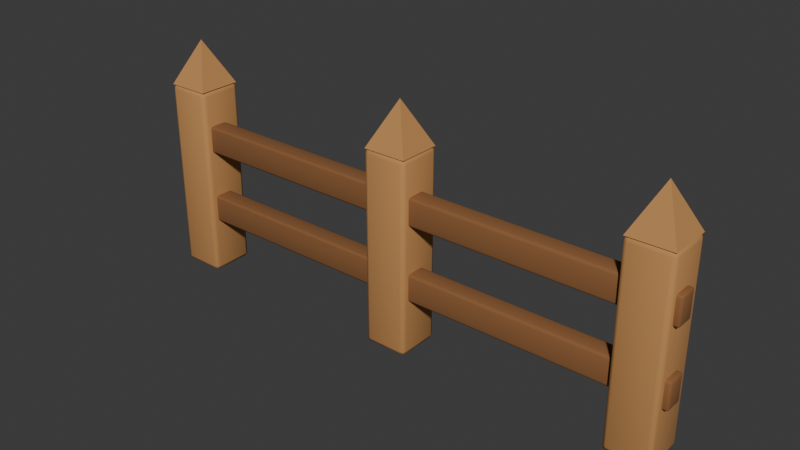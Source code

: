 # Source: prop_fence.blend  (saved by Blender 5.2.45; exported with 4.5.12 LTS)
import bpy
from mathutils import Matrix  # noqa: F401  (used for matrix-valued properties, if any)

bpy.ops.wm.read_factory_settings(use_empty=True)
scene = bpy.context.scene
scene.name = 'Scene'

# ---- collections
col_collection = bpy.data.collections.new('Collection'); scene.collection.children.link(col_collection)

# ---- materials (node trees are filled in below, after node groups)
mat_m_prop_fence = bpy.data.materials.new('M_prop_fence')

# ---- material node trees
mat_m_prop_fence.use_nodes = True; mat_m_prop_fence.node_tree.nodes.clear()
_N = mat_m_prop_fence.node_tree.nodes; _L = mat_m_prop_fence.node_tree.links
n0 = _N.new('ShaderNodeBsdfPrincipled'); n0.name = 'Principled BSDF'; n0.location = (-200, 100)
n0.inputs[2].default_value = 0.9
n0.inputs[10].default_value = 0.005
n1 = _N.new('ShaderNodeOutputMaterial'); n1.name = 'Material Output'; n1.location = (200, 100)
n2 = _N.new('ShaderNodeVertexColor'); n2.name = 'Color Attribute'; n2.location = (0, 0)
n2.layer_name = 'Col'
_L.new(n0.outputs[0], n1.inputs[0])
_L.new(n2.outputs[0], n0.inputs[0])
n1.is_active_output = True

# ---- world
world_world = bpy.data.worlds.new('World'); scene.world = world_world
world_world.use_nodes = True; world_world.node_tree.nodes.clear()
_N = world_world.node_tree.nodes; _L = world_world.node_tree.links
n0 = _N.new('ShaderNodeOutputWorld'); n0.name = 'World Output'; n0.location = (200, 100)
n1 = _N.new('ShaderNodeBackground'); n1.name = 'Background'; n1.location = (-200, 100)
n1.inputs[0].default_value = (0.05088, 0.05088, 0.05088, 1.0)
_L.new(n1.outputs[0], n0.inputs[0])
n0.is_active_output = True
world_world.color = (0.05088, 0.05088, 0.05088)
world_world.sun_shadow_jitter_overblur = 0.0

# ---- meshes
me_sk_prop_fence = bpy.data.meshes.new('SK_prop_fence')
me_sk_prop_fence.from_pydata([(-0.8222, -0.07778, 0.7), (0.07778, -0.07778, 0.7), (-0.8222, 0.07778, 0.7), (0.9778, -0.07778, 0.7), (-0.9778, 0.07778, 0.7), (0.07778, 0.07778, 0.7), (-0.964, -0.064, 0.0), (-0.964, -0.08, 0.016), (-0.98, -0.064, 0.016), (-0.964, -0.07531, 0.004686), (-0.9732, -0.07324, 0.006762), (-0.9753, -0.07531, 0.016), (-0.9753, -0.064, 0.004686), (-0.964, -0.08, 0.684), (-0.964, -0.064, 0.7), (-0.98, -0.064, 0.684), (-0.964, -0.07531, 0.6953), (-0.9732, -0.07324, 0.6932), (-0.9753, -0.064, 0.6953), (-0.9753, -0.07531, 0.684), (-0.964, 0.064, 0.0), (-0.98, 0.064, 0.016), (-0.964, 0.08, 0.016), (-0.9753, 0.064, 0.004686), (-0.9732, 0.07324, 0.006762), (-0.9753, 0.07531, 0.016), (-0.964, 0.07531, 0.004686), (-0.964, 0.064, 0.7), (-0.964, 0.08, 0.684), (-0.98, 0.064, 0.684), (-0.964, 0.07531, 0.6953), (-0.9732, 0.07324, 0.6932), (-0.9753, 0.07531, 0.684), (-0.9753, 0.064, 0.6953), (-0.836, -0.064, 0.0), (-0.82, -0.064, 0.016), (-0.836, -0.08, 0.016), (-0.8247, -0.064, 0.004686), (-0.8268, -0.07324, 0.006762), (-0.8247, -0.07531, 0.016), (-0.836, -0.07531, 0.004686), (-0.836, -0.064, 0.7), (-0.836, -0.08, 0.684), (-0.82, -0.064, 0.684), (-0.836, -0.07531, 0.6953), (-0.8268, -0.07324, 0.6932), (-0.8247, -0.07531, 0.684), (-0.8247, -0.064, 0.6953), (-0.836, 0.064, 0.0), (-0.836, 0.08, 0.016), (-0.82, 0.064, 0.016), (-0.836, 0.07531, 0.004686), (-0.8268, 0.07324, 0.006762), (-0.8247, 0.07531, 0.016), (-0.8247, 0.064, 0.004686), (-0.836, 0.064, 0.7), (-0.82, 0.064, 0.684), (-0.836, 0.08, 0.684), (-0.8247, 0.064, 0.6953), (-0.8268, 0.07324, 0.6932), (-0.8247, 0.07531, 0.684), (-0.836, 0.07531, 0.6953), (-0.9778, -0.07778, 0.7), (-0.9, 0.0, 0.86), (-0.07778, 0.07778, 0.7), (0.9778, 0.07778, 0.7), (-0.064, -0.08, 0.684), (-0.064, -0.064, 0.7), (-0.08, -0.064, 0.684), (-0.064, -0.07531, 0.6953), (-0.07324, -0.07324, 0.6932), (-0.07531, -0.064, 0.6953), (-0.07531, -0.07531, 0.684), (-0.064, 0.064, 0.0), (-0.08, 0.064, 0.016), (-0.064, 0.08, 0.016), (-0.07531, 0.064, 0.004686), (-0.07324, 0.07324, 0.006762), (-0.07531, 0.07531, 0.016), (-0.064, 0.07531, 0.004686), (-0.064, 0.064, 0.7), (-0.064, 0.08, 0.684), (-0.08, 0.064, 0.684), (-0.064, 0.07531, 0.6953), (-0.07324, 0.07324, 0.6932), (-0.07531, 0.07531, 0.684), (-0.07531, 0.064, 0.6953), (0.064, -0.064, 0.0), (0.08, -0.064, 0.016), (0.064, -0.08, 0.016), (0.07531, -0.064, 0.004686), (0.07324, -0.07324, 0.006762), (0.07531, -0.07531, 0.016), (0.064, -0.07531, 0.004686), (-0.064, -0.064, 0.0), (-0.064, -0.08, 0.016), (-0.08, -0.064, 0.016), (-0.064, -0.07531, 0.004686), (-0.07324, -0.07324, 0.006762), (-0.07531, -0.07531, 0.016), (-0.07531, -0.064, 0.004686), (0.064, -0.064, 0.7), (0.064, -0.08, 0.684), (0.08, -0.064, 0.684), (0.064, -0.07531, 0.6953), (0.07324, -0.07324, 0.6932), (0.07531, -0.07531, 0.684), (0.07531, -0.064, 0.6953), (0.064, 0.064, 0.0), (0.064, 0.08, 0.016), (0.08, 0.064, 0.016), (0.064, 0.07531, 0.004686), (0.07324, 0.07324, 0.006762), (0.07531, 0.07531, 0.016), (0.07531, 0.064, 0.004686), (0.064, 0.064, 0.7), (0.08, 0.064, 0.684), (0.064, 0.08, 0.684), (0.07531, 0.064, 0.6953), (0.07324, 0.07324, 0.6932), (0.07531, 0.07531, 0.684), (0.064, 0.07531, 0.6953), (-0.07778, -0.07778, 0.7), (0.0, 0.0, 0.86), (0.8222, 0.07778, 0.7), (0.836, -0.08, 0.684), (0.836, -0.064, 0.7), (0.82, -0.064, 0.684), (0.836, -0.07531, 0.6953), (0.8268, -0.07324, 0.6932), (0.8247, -0.064, 0.6953), (0.8247, -0.07531, 0.684), (0.836, 0.064, 0.0), (0.82, 0.064, 0.016), (0.836, 0.08, 0.016), (0.8247, 0.064, 0.004686), (0.8268, 0.07324, 0.006762), (0.8247, 0.07531, 0.016), (0.836, 0.07531, 0.004686), (0.836, 0.064, 0.7), (0.836, 0.08, 0.684), (0.82, 0.064, 0.684), (0.836, 0.07531, 0.6953), (0.8268, 0.07324, 0.6932), (0.8247, 0.07531, 0.684), (0.8247, 0.064, 0.6953), (0.964, -0.064, 0.0), (0.98, -0.064, 0.016), (0.964, -0.08, 0.016), (0.9753, -0.064, 0.004686), (0.9732, -0.07324, 0.006762), (0.9753, -0.07531, 0.016), (0.964, -0.07531, 0.004686), (0.836, -0.064, 0.0), (0.836, -0.08, 0.016), (0.82, -0.064, 0.016), (0.836, -0.07531, 0.004686), (0.8268, -0.07324, 0.006762), (0.8247, -0.07531, 0.016), (0.8247, -0.064, 0.004686), (0.964, -0.064, 0.7), (0.964, -0.08, 0.684), (0.98, -0.064, 0.684), (0.964, -0.07531, 0.6953), (0.9732, -0.07324, 0.6932), (0.9753, -0.07531, 0.684), (0.9753, -0.064, 0.6953), (0.964, 0.064, 0.0), (0.964, 0.08, 0.016), (0.98, 0.064, 0.016), (0.964, 0.07531, 0.004686), (0.9732, 0.07324, 0.006762), (0.9753, 0.07531, 0.016), (0.9753, 0.064, 0.004686), (0.964, 0.064, 0.7), (0.98, 0.064, 0.684), (0.964, 0.08, 0.684), (0.9753, 0.064, 0.6953), (0.9732, 0.07324, 0.6932), (0.9753, 0.07531, 0.684), (0.964, 0.07531, 0.6953), (0.8222, -0.07778, 0.7), (0.9, 0.0, 0.86), (-0.9912, -0.055, 0.2912), (-0.9912, -0.04625, 0.3), (-1.0, -0.04625, 0.2912), (-0.9913, -0.05244, 0.2974), (-0.9963, -0.0513, 0.2963), (-0.9974, -0.04625, 0.2974), (-0.9974, -0.05244, 0.2912), (-0.9912, 0.00625, 0.2), (-1.0, 0.00625, 0.2087), (-0.9912, 0.015, 0.2087), (-0.9974, 0.00625, 0.2026), (-0.9963, 0.0113, 0.2037), (-0.9974, 0.01244, 0.2087), (-0.9913, 0.01244, 0.2026), (-0.9912, 0.00625, 0.3), (-0.9912, 0.015, 0.2912), (-1.0, 0.00625, 0.2912), (-0.9913, 0.01244, 0.2974), (-0.9963, 0.0113, 0.2963), (-0.9974, 0.01244, 0.2912), (-0.9974, 0.00625, 0.2974), (0.9912, -0.04625, 0.2), (1.0, -0.04625, 0.2087), (0.9912, -0.055, 0.2087), (0.9974, -0.04625, 0.2026), (0.9963, -0.0513, 0.2037), (0.9974, -0.05244, 0.2087), (0.9913, -0.05244, 0.2026), (-0.9912, -0.04625, 0.2), (-0.9912, -0.055, 0.2087), (-1.0, -0.04625, 0.2087), (-0.9913, -0.05244, 0.2026), (-0.9963, -0.0513, 0.2037), (-0.9974, -0.05244, 0.2087), (-0.9974, -0.04625, 0.2026), (0.9912, -0.04625, 0.3), (0.9912, -0.055, 0.2912), (1.0, -0.04625, 0.2912), (0.9913, -0.05244, 0.2974), (0.9963, -0.0513, 0.2963), (0.9974, -0.05244, 0.2912), (0.9974, -0.04625, 0.2974), (0.9912, 0.00625, 0.2), (0.9912, 0.015, 0.2087), (1.0, 0.00625, 0.2087), (0.9913, 0.01244, 0.2026), (0.9963, 0.0113, 0.2037), (0.9974, 0.01244, 0.2087), (0.9974, 0.00625, 0.2026), (0.9912, 0.00625, 0.3), (1.0, 0.00625, 0.2912), (0.9912, 0.015, 0.2912), (0.9974, 0.00625, 0.2974), (0.9963, 0.0113, 0.2963), (0.9974, 0.01244, 0.2912), (0.9913, 0.01244, 0.2974), (0.9912, 0.00625, 0.57), (1.0, 0.00625, 0.5612), (0.9912, 0.015, 0.5612), (0.9974, 0.00625, 0.5674), (0.9963, 0.0113, 0.5663), (0.9974, 0.01244, 0.5612), (0.9913, 0.01244, 0.5674), (0.9912, 0.00625, 0.47), (0.9912, 0.015, 0.4787), (1.0, 0.00625, 0.4787), (0.9913, 0.01244, 0.4726), (0.9963, 0.0113, 0.4737), (0.9974, 0.01244, 0.4787), (0.9974, 0.00625, 0.4726), (0.9912, -0.04625, 0.57), (0.9912, -0.055, 0.5612), (1.0, -0.04625, 0.5612), (0.9913, -0.05244, 0.5674), (0.9963, -0.0513, 0.5663), (0.9974, -0.05244, 0.5612), (0.9974, -0.04625, 0.5674), (0.9912, -0.04625, 0.47), (1.0, -0.04625, 0.4787), (0.9912, -0.055, 0.4787), (0.9974, -0.04625, 0.4726), (0.9963, -0.0513, 0.4737), (0.9974, -0.05244, 0.4787), (0.9913, -0.05244, 0.4726), (-0.9912, 0.00625, 0.57), (-0.9912, 0.015, 0.5612), (-1.0, 0.00625, 0.5612), (-0.9913, 0.01244, 0.5674), (-0.9963, 0.0113, 0.5663), (-0.9974, 0.01244, 0.5612), (-0.9974, 0.00625, 0.5674), (-0.9912, 0.00625, 0.47), (-1.0, 0.00625, 0.4787), (-0.9912, 0.015, 0.4787), (-0.9974, 0.00625, 0.4726), (-0.9963, 0.0113, 0.4737), (-0.9974, 0.01244, 0.4787), (-0.9913, 0.01244, 0.4726), (-0.9912, -0.055, 0.5612), (-0.9912, -0.04625, 0.57), (-1.0, -0.04625, 0.5612), (-0.9913, -0.05244, 0.5674), (-0.9963, -0.0513, 0.5663), (-0.9974, -0.04625, 0.5674), (-0.9974, -0.05244, 0.5612), (-0.9912, -0.04625, 0.47), (-0.9912, -0.055, 0.4787), (-1.0, -0.04625, 0.4787), (-0.9913, -0.05244, 0.4726), (-0.9963, -0.0513, 0.4737), (-0.9974, -0.05244, 0.4787), (-0.9974, -0.04625, 0.4726)], [], [(2, 63, 0), (4, 63, 2), (64, 123, 5), (5, 123, 1), (6, 9, 10, 12), (7, 11, 10, 9), (8, 12, 10, 11), (13, 16, 17, 19), (14, 18, 17, 16), (15, 19, 17, 18), (20, 23, 24, 26), (21, 25, 24, 23), (22, 26, 24, 25), (27, 30, 31, 33), (28, 32, 31, 30), (29, 33, 31, 32), (34, 37, 38, 40), (35, 39, 38, 37), (36, 40, 38, 39), (41, 44, 45, 47), (42, 46, 45, 44), (43, 47, 45, 46), (48, 51, 52, 54), (49, 53, 52, 51), (50, 54, 52, 53), (55, 58, 59, 61), (56, 60, 59, 58), (57, 61, 59, 60), (20, 6, 12, 23), (23, 12, 8, 21), (7, 13, 19, 11), (11, 19, 15, 8), (14, 27, 33, 18), (18, 33, 29, 15), (28, 22, 25, 32), (32, 25, 21, 29), (48, 20, 26, 51), (51, 26, 22, 49), (27, 55, 61, 30), (30, 61, 57, 28), (56, 50, 53, 60), (60, 53, 49, 57), (34, 48, 54, 37), (37, 54, 50, 35), (55, 41, 47, 58), (58, 47, 43, 56), (42, 36, 39, 46), (46, 39, 35, 43), (6, 34, 40, 9), (9, 40, 36, 7), (41, 14, 16, 44), (44, 16, 13, 42), (20, 48, 34, 6), (8, 15, 29, 21), (36, 42, 13, 7), (55, 27, 14, 41), (22, 28, 57, 49), (50, 56, 43, 35), (2, 0, 62, 4), (0, 63, 62), (66, 69, 70, 72), (62, 63, 4), (67, 71, 70, 69), (68, 72, 70, 71), (73, 76, 77, 79), (74, 78, 77, 76), (75, 79, 77, 78), (80, 83, 84, 86), (81, 85, 84, 83), (82, 86, 84, 85), (87, 90, 91, 93), (88, 92, 91, 90), (89, 93, 91, 92), (94, 97, 98, 100), (95, 99, 98, 97), (96, 100, 98, 99), (101, 104, 105, 107), (102, 106, 105, 104), (103, 107, 105, 106), (108, 111, 112, 114), (109, 113, 112, 111), (110, 114, 112, 113), (115, 118, 119, 121), (116, 120, 119, 118), (117, 121, 119, 120), (116, 110, 113, 120), (120, 113, 109, 117), (102, 89, 92, 106), (106, 92, 88, 103), (95, 66, 72, 99), (99, 72, 68, 96), (87, 108, 114, 90), (90, 114, 110, 88), (94, 87, 93, 97), (97, 93, 89, 95), (81, 75, 78, 85), (85, 78, 74, 82), (101, 67, 69, 104), (104, 69, 66, 102), (67, 80, 86, 71), (71, 86, 82, 68), (73, 94, 100, 76), (76, 100, 96, 74), (115, 101, 107, 118), (118, 107, 103, 116), (108, 73, 79, 111), (111, 79, 75, 109), (80, 115, 121, 83), (83, 121, 117, 81), (89, 102, 66, 95), (96, 68, 82, 74), (115, 80, 67, 101), (73, 108, 87, 94), (75, 81, 117, 109), (110, 116, 103, 88), (65, 182, 3), (5, 1, 122, 64), (1, 123, 122), (124, 182, 65), (125, 128, 129, 131), (122, 123, 64), (126, 130, 129, 128), (127, 131, 129, 130), (132, 135, 136, 138), (133, 137, 136, 135), (134, 138, 136, 137), (139, 142, 143, 145), (140, 144, 143, 142), (141, 145, 143, 144), (146, 149, 150, 152), (147, 151, 150, 149), (148, 152, 150, 151), (153, 156, 157, 159), (154, 158, 157, 156), (155, 159, 157, 158), (160, 163, 164, 166), (161, 165, 164, 163), (162, 166, 164, 165), (167, 170, 171, 173), (168, 172, 171, 170), (169, 173, 171, 172), (174, 177, 178, 180), (175, 179, 178, 177), (176, 180, 178, 179), (140, 134, 137, 144), (144, 137, 133, 141), (160, 126, 128, 163), (163, 128, 125, 161), (175, 169, 172, 179), (179, 172, 168, 176), (153, 146, 152, 156), (156, 152, 148, 154), (161, 148, 151, 165), (165, 151, 147, 162), (154, 125, 131, 158), (158, 131, 127, 155), (126, 139, 145, 130), (130, 145, 141, 127), (146, 167, 173, 149), (149, 173, 169, 147), (132, 153, 159, 135), (135, 159, 155, 133), (174, 160, 166, 177), (177, 166, 162, 175), (167, 132, 138, 170), (170, 138, 134, 168), (139, 174, 180, 142), (142, 180, 176, 140), (148, 161, 125, 154), (155, 127, 141, 133), (174, 139, 126, 160), (132, 167, 146, 153), (134, 140, 176, 168), (169, 175, 162, 147), (65, 3, 181, 124), (3, 182, 181), (183, 186, 187, 189), (181, 182, 124), (184, 188, 187, 186), (185, 189, 187, 188), (190, 193, 194, 196), (191, 195, 194, 193), (192, 196, 194, 195), (197, 200, 201, 203), (198, 202, 201, 200), (199, 203, 201, 202), (204, 207, 208, 210), (205, 209, 208, 207), (206, 210, 208, 209), (211, 214, 215, 217), (212, 216, 215, 214), (213, 217, 215, 216), (218, 221, 222, 224), (219, 223, 222, 221), (220, 224, 222, 223), (225, 228, 229, 231), (226, 230, 229, 228), (227, 231, 229, 230), (232, 235, 236, 238), (233, 237, 236, 235), (234, 238, 236, 237), (198, 192, 195, 202), (202, 195, 191, 199), (218, 184, 186, 221), (221, 186, 183, 219), (233, 227, 230, 237), (237, 230, 226, 234), (219, 206, 209, 223), (223, 209, 205, 220), (211, 204, 210, 214), (214, 210, 206, 212), (212, 183, 189, 216), (216, 189, 185, 213), (184, 197, 203, 188), (188, 203, 199, 185), (204, 225, 231, 207), (207, 231, 227, 205), (190, 211, 217, 193), (193, 217, 213, 191), (232, 218, 224, 235), (235, 224, 220, 233), (225, 190, 196, 228), (228, 196, 192, 226), (197, 232, 238, 200), (200, 238, 234, 198), (206, 219, 183, 212), (213, 185, 199, 191), (232, 197, 184, 218), (190, 225, 204, 211), (192, 198, 234, 226), (227, 233, 220, 205), (239, 242, 243, 245), (240, 244, 243, 242), (241, 245, 243, 244), (246, 249, 250, 252), (247, 251, 250, 249), (248, 252, 250, 251), (253, 256, 257, 259), (254, 258, 257, 256), (255, 259, 257, 258), (260, 263, 264, 266), (261, 265, 264, 263), (262, 266, 264, 265), (267, 270, 271, 273), (268, 272, 271, 270), (269, 273, 271, 272), (274, 277, 278, 280), (275, 279, 278, 277), (276, 280, 278, 279), (281, 284, 285, 287), (282, 286, 285, 284), (283, 287, 285, 286), (288, 291, 292, 294), (289, 293, 292, 291), (290, 294, 292, 293), (260, 246, 252, 263), (263, 252, 248, 261), (254, 262, 265, 258), (258, 265, 261, 255), (274, 288, 294, 277), (277, 294, 290, 275), (268, 276, 279, 272), (272, 279, 275, 269), (282, 267, 273, 286), (286, 273, 269, 283), (253, 282, 284, 256), (256, 284, 281, 254), (288, 260, 266, 291), (291, 266, 262, 289), (246, 274, 280, 249), (249, 280, 276, 247), (239, 253, 259, 242), (242, 259, 255, 240), (289, 281, 287, 293), (293, 287, 283, 290), (240, 248, 251, 244), (244, 251, 247, 241), (267, 239, 245, 270), (270, 245, 241, 268), (239, 267, 282, 253), (276, 268, 241, 247), (248, 240, 255, 261), (274, 246, 260, 288), (262, 254, 281, 289), (290, 283, 269, 275)])
me_sk_prop_fence.polygons.foreach_set('use_smooth', [0, 0, 0, 0, 1, 1, 1, 1, 1, 1, 1, 1, 1, 1, 1, 1, 1, 1, 1, 1, 1, 1, 1, 1, 1, 1, 1, 1, 1, 1, 1, 1, 1, 1, 1, 1, 1, 1, 1, 1, 1, 1, 1, 1, 1, 1, 1, 1, 1, 1, 1, 1, 1, 1, 1, 1, 1, 1, 0, 0, 1, 0, 1, 1, 1, 1, 1, 1, 1, 1, 1, 1, 1, 1, 1, 1, 1, 1, 1, 1, 1, 1, 1, 1, 1, 1, 1, 1, 1, 1, 1, 1, 1, 1, 1, 1, 1, 1, 1, 1, 1, 1, 1, 1, 1, 1, 1, 1, 1, 1, 1, 1, 1, 1, 1, 0, 0, 0, 0, 1, 0, 1, 1, 1, 1, 1, 1, 1, 1, 1, 1, 1, 1, 1, 1, 1, 1, 1, 1, 1, 1, 1, 1, 1, 1, 1, 1, 1, 1, 1, 1, 1, 1, 1, 1, 1, 1, 1, 1, 1, 1, 1, 1, 1, 1, 1, 1, 1, 1, 1, 1, 1, 1, 1, 0, 0, 1, 0, 1, 1, 1, 1, 1, 1, 1, 1, 1, 1, 1, 1, 1, 1, 1, 1, 1, 1, 1, 1, 1, 1, 1, 1, 1, 1, 1, 1, 1, 1, 1, 1, 1, 1, 1, 1, 1, 1, 1, 1, 1, 1, 1, 1, 1, 1, 1, 1, 1, 1, 1, 1, 1, 1, 1, 1, 1, 1, 1, 1, 1, 1, 1, 1, 1, 1, 1, 1, 1, 1, 1, 1, 1, 1, 1, 1, 1, 1, 1, 1, 1, 1, 1, 1, 1, 1, 1, 1, 1, 1, 1, 1, 1, 1, 1, 1, 1, 1, 1, 1, 1, 1, 1, 1, 1, 1, 1])
_ca = me_sk_prop_fence.color_attributes.new('Col', 'FLOAT_COLOR', 'CORNER')
_ca.data.foreach_set('color', [0.5271, 0.2542, 0.08438, 1.0, 0.5271, 0.2542, 0.08438, 1.0, 0.5271, 0.2542, 0.08438, 1.0, 0.5271, 0.2542, 0.08438, 1.0, 0.5271, 0.2542, 0.08438, 1.0, 0.5271, 0.2542, 0.08438, 1.0, 0.5271, 0.2542, 0.08438, 1.0, 0.5271, 0.2542, 0.08438, 1.0, 0.5271, 0.2542, 0.08438, 1.0, 0.5271, 0.2542, 0.08438, 1.0, 0.5271, 0.2542, 0.08438, 1.0, 0.5271, 0.2542, 0.08438, 1.0, 0.5271, 0.2542, 0.08438, 1.0, 0.5271, 0.2542, 0.08438, 1.0, 0.5271, 0.2542, 0.08438, 1.0, 0.5271, 0.2542, 0.08438, 1.0, 0.5271, 0.2542, 0.08438, 1.0, 0.5271, 0.2542, 0.08438, 1.0, 0.5271, 0.2542, 0.08438, 1.0, 0.5271, 0.2542, 0.08438, 1.0, 0.5271, 0.2542, 0.08438, 1.0, 0.5271, 0.2542, 0.08438, 1.0, 0.5271, 0.2542, 0.08438, 1.0, 0.5271, 0.2542, 0.08438, 1.0, 0.5271, 0.2542, 0.08438, 1.0, 0.5271, 0.2542, 0.08438, 1.0, 0.5271, 0.2542, 0.08438, 1.0, 0.5271, 0.2542, 0.08438, 1.0, 0.5271, 0.2542, 0.08438, 1.0, 0.5271, 0.2542, 0.08438, 1.0, 0.5271, 0.2542, 0.08438, 1.0, 0.5271, 0.2542, 0.08438, 1.0, 0.5271, 0.2542, 0.08438, 1.0, 0.5271, 0.2542, 0.08438, 1.0, 0.5271, 0.2542, 0.08438, 1.0, 0.5271, 0.2542, 0.08438, 1.0, 0.5271, 0.2542, 0.08438, 1.0, 0.5271, 0.2542, 0.08438, 1.0, 0.5271, 0.2542, 0.08438, 1.0, 0.5271, 0.2542, 0.08438, 1.0, 0.5271, 0.2542, 0.08438, 1.0, 0.5271, 0.2542, 0.08438, 1.0, 0.5271, 0.2542, 0.08438, 1.0, 0.5271, 0.2542, 0.08438, 1.0, 0.5271, 0.2542, 0.08438, 1.0, 0.5271, 0.2542, 0.08438, 1.0, 0.5271, 0.2542, 0.08438, 1.0, 0.5271, 0.2542, 0.08438, 1.0, 0.5271, 0.2542, 0.08438, 1.0, 0.5271, 0.2542, 0.08438, 1.0, 0.5271, 0.2542, 0.08438, 1.0, 0.5271, 0.2542, 0.08438, 1.0, 0.5271, 0.2542, 0.08438, 1.0, 0.5271, 0.2542, 0.08438, 1.0, 0.5271, 0.2542, 0.08438, 1.0, 0.5271, 0.2542, 0.08438, 1.0, 0.5271, 0.2542, 0.08438, 1.0, 0.5271, 0.2542, 0.08438, 1.0, 0.5271, 0.2542, 0.08438, 1.0, 0.5271, 0.2542, 0.08438, 1.0, 0.5271, 0.2542, 0.08438, 1.0, 0.5271, 0.2542, 0.08438, 1.0, 0.5271, 0.2542, 0.08438, 1.0, 0.5271, 0.2542, 0.08438, 1.0, 0.5271, 0.2542, 0.08438, 1.0, 0.5271, 0.2542, 0.08438, 1.0, 0.5271, 0.2542, 0.08438, 1.0, 0.5271, 0.2542, 0.08438, 1.0, 0.5271, 0.2542, 0.08438, 1.0, 0.5271, 0.2542, 0.08438, 1.0, 0.5271, 0.2542, 0.08438, 1.0, 0.5271, 0.2542, 0.08438, 1.0, 0.5271, 0.2542, 0.08438, 1.0, 0.5271, 0.2542, 0.08438, 1.0, 0.5271, 0.2542, 0.08438, 1.0, 0.5271, 0.2542, 0.08438, 1.0, 0.5271, 0.2542, 0.08438, 1.0, 0.5271, 0.2542, 0.08438, 1.0, 0.5271, 0.2542, 0.08438, 1.0, 0.5271, 0.2542, 0.08438, 1.0, 0.5271, 0.2542, 0.08438, 1.0, 0.5271, 0.2542, 0.08438, 1.0, 0.5271, 0.2542, 0.08438, 1.0, 0.5271, 0.2542, 0.08438, 1.0, 0.5271, 0.2542, 0.08438, 1.0, 0.5271, 0.2542, 0.08438, 1.0, 0.5271, 0.2542, 0.08438, 1.0, 0.5271, 0.2542, 0.08438, 1.0, 0.5271, 0.2542, 0.08438, 1.0, 0.5271, 0.2542, 0.08438, 1.0, 0.5271, 0.2542, 0.08438, 1.0, 0.5271, 0.2542, 0.08438, 1.0, 0.5271, 0.2542, 0.08438, 1.0, 0.5271, 0.2542, 0.08438, 1.0, 0.5271, 0.2542, 0.08438, 1.0, 0.5271, 0.2542, 0.08438, 1.0, 0.5271, 0.2542, 0.08438, 1.0, 0.5271, 0.2542, 0.08438, 1.0, 0.5271, 0.2542, 0.08438, 1.0, 0.5271, 0.2542, 0.08438, 1.0, 0.5271, 0.2542, 0.08438, 1.0, 0.5271, 0.2542, 0.08438, 1.0, 0.5271, 0.2542, 0.08438, 1.0, 0.5271, 0.2542, 0.08438, 1.0, 0.5271, 0.2542, 0.08438, 1.0, 0.5271, 0.2542, 0.08438, 1.0, 0.5271, 0.2542, 0.08438, 1.0, 0.5271, 0.2542, 0.08438, 1.0, 0.5271, 0.2542, 0.08438, 1.0, 0.5271, 0.2542, 0.08438, 1.0, 0.5271, 0.2542, 0.08438, 1.0, 0.5271, 0.2542, 0.08438, 1.0, 0.5271, 0.2542, 0.08438, 1.0, 0.5271, 0.2542, 0.08438, 1.0, 0.5271, 0.2542, 0.08438, 1.0, 0.5271, 0.2542, 0.08438, 1.0, 0.5271, 0.2542, 0.08438, 1.0, 0.5271, 0.2542, 0.08438, 1.0, 0.5271, 0.2542, 0.08438, 1.0, 0.5271, 0.2542, 0.08438, 1.0, 0.5271, 0.2542, 0.08438, 1.0, 0.5271, 0.2542, 0.08438, 1.0, 0.5271, 0.2542, 0.08438, 1.0, 0.5271, 0.2542, 0.08438, 1.0, 0.5271, 0.2542, 0.08438, 1.0, 0.5271, 0.2542, 0.08438, 1.0, 0.5271, 0.2542, 0.08438, 1.0, 0.5271, 0.2542, 0.08438, 1.0, 0.5271, 0.2542, 0.08438, 1.0, 0.5271, 0.2542, 0.08438, 1.0, 0.5271, 0.2542, 0.08438, 1.0, 0.5271, 0.2542, 0.08438, 1.0, 0.5271, 0.2542, 0.08438, 1.0, 0.5271, 0.2542, 0.08438, 1.0, 0.5271, 0.2542, 0.08438, 1.0, 0.5271, 0.2542, 0.08438, 1.0, 0.5271, 0.2542, 0.08438, 1.0, 0.5271, 0.2542, 0.08438, 1.0, 0.5271, 0.2542, 0.08438, 1.0, 0.5271, 0.2542, 0.08438, 1.0, 0.5271, 0.2542, 0.08438, 1.0, 0.5271, 0.2542, 0.08438, 1.0, 0.5271, 0.2542, 0.08438, 1.0, 0.5271, 0.2542, 0.08438, 1.0, 0.5271, 0.2542, 0.08438, 1.0, 0.5271, 0.2542, 0.08438, 1.0, 0.5271, 0.2542, 0.08438, 1.0, 0.5271, 0.2542, 0.08438, 1.0, 0.5271, 0.2542, 0.08438, 1.0, 0.5271, 0.2542, 0.08438, 1.0, 0.5271, 0.2542, 0.08438, 1.0, 0.5271, 0.2542, 0.08438, 1.0, 0.5271, 0.2542, 0.08438, 1.0, 0.5271, 0.2542, 0.08438, 1.0, 0.5271, 0.2542, 0.08438, 1.0, 0.5271, 0.2542, 0.08438, 1.0, 0.5271, 0.2542, 0.08438, 1.0, 0.5271, 0.2542, 0.08438, 1.0, 0.5271, 0.2542, 0.08438, 1.0, 0.5271, 0.2542, 0.08438, 1.0, 0.5271, 0.2542, 0.08438, 1.0, 0.5271, 0.2542, 0.08438, 1.0, 0.5271, 0.2542, 0.08438, 1.0, 0.5271, 0.2542, 0.08438, 1.0, 0.5271, 0.2542, 0.08438, 1.0, 0.5271, 0.2542, 0.08438, 1.0, 0.5271, 0.2542, 0.08438, 1.0, 0.5271, 0.2542, 0.08438, 1.0, 0.5271, 0.2542, 0.08438, 1.0, 0.5271, 0.2542, 0.08438, 1.0, 0.5271, 0.2542, 0.08438, 1.0, 0.5271, 0.2542, 0.08438, 1.0, 0.5271, 0.2542, 0.08438, 1.0, 0.5271, 0.2542, 0.08438, 1.0, 0.5271, 0.2542, 0.08438, 1.0, 0.5271, 0.2542, 0.08438, 1.0, 0.5271, 0.2542, 0.08438, 1.0, 0.5271, 0.2542, 0.08438, 1.0, 0.5271, 0.2542, 0.08438, 1.0, 0.5271, 0.2542, 0.08438, 1.0, 0.5271, 0.2542, 0.08438, 1.0, 0.5271, 0.2542, 0.08438, 1.0, 0.5271, 0.2542, 0.08438, 1.0, 0.5271, 0.2542, 0.08438, 1.0, 0.5271, 0.2542, 0.08438, 1.0, 0.5271, 0.2542, 0.08438, 1.0, 0.5271, 0.2542, 0.08438, 1.0, 0.5271, 0.2542, 0.08438, 1.0, 0.5271, 0.2542, 0.08438, 1.0, 0.5271, 0.2542, 0.08438, 1.0, 0.5271, 0.2542, 0.08438, 1.0, 0.5271, 0.2542, 0.08438, 1.0, 0.5271, 0.2542, 0.08438, 1.0, 0.5271, 0.2542, 0.08438, 1.0, 0.5271, 0.2542, 0.08438, 1.0, 0.5271, 0.2542, 0.08438, 1.0, 0.5271, 0.2542, 0.08438, 1.0, 0.5271, 0.2542, 0.08438, 1.0, 0.5271, 0.2542, 0.08438, 1.0, 0.5271, 0.2542, 0.08438, 1.0, 0.5271, 0.2542, 0.08438, 1.0, 0.5271, 0.2542, 0.08438, 1.0, 0.5271, 0.2542, 0.08438, 1.0, 0.5271, 0.2542, 0.08438, 1.0, 0.5271, 0.2542, 0.08438, 1.0, 0.5271, 0.2542, 0.08438, 1.0, 0.5271, 0.2542, 0.08438, 1.0, 0.5271, 0.2542, 0.08438, 1.0, 0.5271, 0.2542, 0.08438, 1.0, 0.5271, 0.2542, 0.08438, 1.0, 0.5271, 0.2542, 0.08438, 1.0, 0.5271, 0.2542, 0.08438, 1.0, 0.5271, 0.2542, 0.08438, 1.0, 0.5271, 0.2542, 0.08438, 1.0, 0.5271, 0.2542, 0.08438, 1.0, 0.5271, 0.2542, 0.08438, 1.0, 0.5271, 0.2542, 0.08438, 1.0, 0.5271, 0.2542, 0.08438, 1.0, 0.5271, 0.2542, 0.08438, 1.0, 0.5271, 0.2542, 0.08438, 1.0, 0.5271, 0.2542, 0.08438, 1.0, 0.5271, 0.2542, 0.08438, 1.0, 0.5271, 0.2542, 0.08438, 1.0, 0.5271, 0.2542, 0.08438, 1.0, 0.5271, 0.2542, 0.08438, 1.0, 0.5271, 0.2542, 0.08438, 1.0, 0.5271, 0.2542, 0.08438, 1.0, 0.5271, 0.2542, 0.08438, 1.0, 0.5271, 0.2542, 0.08438, 1.0, 0.5271, 0.2542, 0.08438, 1.0, 0.5271, 0.2542, 0.08438, 1.0, 0.5271, 0.2542, 0.08438, 1.0, 0.5271, 0.2542, 0.08438, 1.0, 0.5271, 0.2542, 0.08438, 1.0, 0.5271, 0.2542, 0.08438, 1.0, 0.5271, 0.2542, 0.08438, 1.0, 0.5271, 0.2542, 0.08438, 1.0, 0.5271, 0.2542, 0.08438, 1.0, 0.5271, 0.2542, 0.08438, 1.0, 0.5271, 0.2542, 0.08438, 1.0, 0.5271, 0.2542, 0.08438, 1.0, 0.5271, 0.2542, 0.08438, 1.0, 0.5271, 0.2542, 0.08438, 1.0, 0.5271, 0.2542, 0.08438, 1.0, 0.5271, 0.2542, 0.08438, 1.0, 0.5271, 0.2542, 0.08438, 1.0, 0.5271, 0.2542, 0.08438, 1.0, 0.5271, 0.2542, 0.08438, 1.0, 0.5271, 0.2542, 0.08438, 1.0, 0.5271, 0.2542, 0.08438, 1.0, 0.5271, 0.2542, 0.08438, 1.0, 0.5271, 0.2542, 0.08438, 1.0, 0.5271, 0.2542, 0.08438, 1.0, 0.5271, 0.2542, 0.08438, 1.0, 0.5271, 0.2542, 0.08438, 1.0, 0.5271, 0.2542, 0.08438, 1.0, 0.5271, 0.2542, 0.08438, 1.0, 0.5271, 0.2542, 0.08438, 1.0, 0.5271, 0.2542, 0.08438, 1.0, 0.5271, 0.2542, 0.08438, 1.0, 0.5271, 0.2542, 0.08438, 1.0, 0.5271, 0.2542, 0.08438, 1.0, 0.5271, 0.2542, 0.08438, 1.0, 0.5271, 0.2542, 0.08438, 1.0, 0.5271, 0.2542, 0.08438, 1.0, 0.5271, 0.2542, 0.08438, 1.0, 0.5271, 0.2542, 0.08438, 1.0, 0.5271, 0.2542, 0.08438, 1.0, 0.5271, 0.2542, 0.08438, 1.0, 0.5271, 0.2542, 0.08438, 1.0, 0.5271, 0.2542, 0.08438, 1.0, 0.5271, 0.2542, 0.08438, 1.0, 0.5271, 0.2542, 0.08438, 1.0, 0.5271, 0.2542, 0.08438, 1.0, 0.5271, 0.2542, 0.08438, 1.0, 0.5271, 0.2542, 0.08438, 1.0, 0.5271, 0.2542, 0.08438, 1.0, 0.5271, 0.2542, 0.08438, 1.0, 0.5271, 0.2542, 0.08438, 1.0, 0.5271, 0.2542, 0.08438, 1.0, 0.5271, 0.2542, 0.08438, 1.0, 0.5271, 0.2542, 0.08438, 1.0, 0.5271, 0.2542, 0.08438, 1.0, 0.5271, 0.2542, 0.08438, 1.0, 0.5271, 0.2542, 0.08438, 1.0, 0.5271, 0.2542, 0.08438, 1.0, 0.5271, 0.2542, 0.08438, 1.0, 0.5271, 0.2542, 0.08438, 1.0, 0.5271, 0.2542, 0.08438, 1.0, 0.5271, 0.2542, 0.08438, 1.0, 0.5271, 0.2542, 0.08438, 1.0, 0.5271, 0.2542, 0.08438, 1.0, 0.5271, 0.2542, 0.08438, 1.0, 0.5271, 0.2542, 0.08438, 1.0, 0.5271, 0.2542, 0.08438, 1.0, 0.5271, 0.2542, 0.08438, 1.0, 0.5271, 0.2542, 0.08438, 1.0, 0.5271, 0.2542, 0.08438, 1.0, 0.5271, 0.2542, 0.08438, 1.0, 0.5271, 0.2542, 0.08438, 1.0, 0.5271, 0.2542, 0.08438, 1.0, 0.5271, 0.2542, 0.08438, 1.0, 0.5271, 0.2542, 0.08438, 1.0, 0.5271, 0.2542, 0.08438, 1.0, 0.5271, 0.2542, 0.08438, 1.0, 0.5271, 0.2542, 0.08438, 1.0, 0.5271, 0.2542, 0.08438, 1.0, 0.5271, 0.2542, 0.08438, 1.0, 0.5271, 0.2542, 0.08438, 1.0, 0.5271, 0.2542, 0.08438, 1.0, 0.5271, 0.2542, 0.08438, 1.0, 0.5271, 0.2542, 0.08438, 1.0, 0.5271, 0.2542, 0.08438, 1.0, 0.5271, 0.2542, 0.08438, 1.0, 0.5271, 0.2542, 0.08438, 1.0, 0.5271, 0.2542, 0.08438, 1.0, 0.5271, 0.2542, 0.08438, 1.0, 0.5271, 0.2542, 0.08438, 1.0, 0.5271, 0.2542, 0.08438, 1.0, 0.5271, 0.2542, 0.08438, 1.0, 0.5271, 0.2542, 0.08438, 1.0, 0.5271, 0.2542, 0.08438, 1.0, 0.5271, 0.2542, 0.08438, 1.0, 0.5271, 0.2542, 0.08438, 1.0, 0.5271, 0.2542, 0.08438, 1.0, 0.5271, 0.2542, 0.08438, 1.0, 0.5271, 0.2542, 0.08438, 1.0, 0.5271, 0.2542, 0.08438, 1.0, 0.5271, 0.2542, 0.08438, 1.0, 0.5271, 0.2542, 0.08438, 1.0, 0.5271, 0.2542, 0.08438, 1.0, 0.5271, 0.2542, 0.08438, 1.0, 0.5271, 0.2542, 0.08438, 1.0, 0.5271, 0.2542, 0.08438, 1.0, 0.5271, 0.2542, 0.08438, 1.0, 0.5271, 0.2542, 0.08438, 1.0, 0.5271, 0.2542, 0.08438, 1.0, 0.5271, 0.2542, 0.08438, 1.0, 0.5271, 0.2542, 0.08438, 1.0, 0.5271, 0.2542, 0.08438, 1.0, 0.5271, 0.2542, 0.08438, 1.0, 0.5271, 0.2542, 0.08438, 1.0, 0.5271, 0.2542, 0.08438, 1.0, 0.5271, 0.2542, 0.08438, 1.0, 0.5271, 0.2542, 0.08438, 1.0, 0.5271, 0.2542, 0.08438, 1.0, 0.5271, 0.2542, 0.08438, 1.0, 0.5271, 0.2542, 0.08438, 1.0, 0.5271, 0.2542, 0.08438, 1.0, 0.5271, 0.2542, 0.08438, 1.0, 0.5271, 0.2542, 0.08438, 1.0, 0.5271, 0.2542, 0.08438, 1.0, 0.5271, 0.2542, 0.08438, 1.0, 0.5271, 0.2542, 0.08438, 1.0, 0.5271, 0.2542, 0.08438, 1.0, 0.5271, 0.2542, 0.08438, 1.0, 0.5271, 0.2542, 0.08438, 1.0, 0.5271, 0.2542, 0.08438, 1.0, 0.5271, 0.2542, 0.08438, 1.0, 0.5271, 0.2542, 0.08438, 1.0, 0.5271, 0.2542, 0.08438, 1.0, 0.5271, 0.2542, 0.08438, 1.0, 0.5271, 0.2542, 0.08438, 1.0, 0.5271, 0.2542, 0.08438, 1.0, 0.5271, 0.2542, 0.08438, 1.0, 0.5271, 0.2542, 0.08438, 1.0, 0.5271, 0.2542, 0.08438, 1.0, 0.5271, 0.2542, 0.08438, 1.0, 0.5271, 0.2542, 0.08438, 1.0, 0.5271, 0.2542, 0.08438, 1.0, 0.5271, 0.2542, 0.08438, 1.0, 0.5271, 0.2542, 0.08438, 1.0, 0.5271, 0.2542, 0.08438, 1.0, 0.5271, 0.2542, 0.08438, 1.0, 0.5271, 0.2542, 0.08438, 1.0, 0.5271, 0.2542, 0.08438, 1.0, 0.5271, 0.2542, 0.08438, 1.0, 0.5271, 0.2542, 0.08438, 1.0, 0.5271, 0.2542, 0.08438, 1.0, 0.5271, 0.2542, 0.08438, 1.0, 0.5271, 0.2542, 0.08438, 1.0, 0.5271, 0.2542, 0.08438, 1.0, 0.5271, 0.2542, 0.08438, 1.0, 0.5271, 0.2542, 0.08438, 1.0, 0.5271, 0.2542, 0.08438, 1.0, 0.5271, 0.2542, 0.08438, 1.0, 0.5271, 0.2542, 0.08438, 1.0, 0.5271, 0.2542, 0.08438, 1.0, 0.5271, 0.2542, 0.08438, 1.0, 0.5271, 0.2542, 0.08438, 1.0, 0.5271, 0.2542, 0.08438, 1.0, 0.5271, 0.2542, 0.08438, 1.0, 0.5271, 0.2542, 0.08438, 1.0, 0.5271, 0.2542, 0.08438, 1.0, 0.5271, 0.2542, 0.08438, 1.0, 0.5271, 0.2542, 0.08438, 1.0, 0.5271, 0.2542, 0.08438, 1.0, 0.5271, 0.2542, 0.08438, 1.0, 0.5271, 0.2542, 0.08438, 1.0, 0.5271, 0.2542, 0.08438, 1.0, 0.5271, 0.2542, 0.08438, 1.0, 0.5271, 0.2542, 0.08438, 1.0, 0.5271, 0.2542, 0.08438, 1.0, 0.5271, 0.2542, 0.08438, 1.0, 0.5271, 0.2542, 0.08438, 1.0, 0.5271, 0.2542, 0.08438, 1.0, 0.5271, 0.2542, 0.08438, 1.0, 0.5271, 0.2542, 0.08438, 1.0, 0.5271, 0.2542, 0.08438, 1.0, 0.5271, 0.2542, 0.08438, 1.0, 0.5271, 0.2542, 0.08438, 1.0, 0.5271, 0.2542, 0.08438, 1.0, 0.5271, 0.2542, 0.08438, 1.0, 0.5271, 0.2542, 0.08438, 1.0, 0.5271, 0.2542, 0.08438, 1.0, 0.5271, 0.2542, 0.08438, 1.0, 0.5271, 0.2542, 0.08438, 1.0, 0.5271, 0.2542, 0.08438, 1.0, 0.5271, 0.2542, 0.08438, 1.0, 0.5271, 0.2542, 0.08438, 1.0, 0.5271, 0.2542, 0.08438, 1.0, 0.5271, 0.2542, 0.08438, 1.0, 0.5271, 0.2542, 0.08438, 1.0, 0.5271, 0.2542, 0.08438, 1.0, 0.5271, 0.2542, 0.08438, 1.0, 0.5271, 0.2542, 0.08438, 1.0, 0.5271, 0.2542, 0.08438, 1.0, 0.5271, 0.2542, 0.08438, 1.0, 0.5271, 0.2542, 0.08438, 1.0, 0.5271, 0.2542, 0.08438, 1.0, 0.5271, 0.2542, 0.08438, 1.0, 0.5271, 0.2542, 0.08438, 1.0, 0.5271, 0.2542, 0.08438, 1.0, 0.5271, 0.2542, 0.08438, 1.0, 0.5271, 0.2542, 0.08438, 1.0, 0.5271, 0.2542, 0.08438, 1.0, 0.5271, 0.2542, 0.08438, 1.0, 0.5271, 0.2542, 0.08438, 1.0, 0.5271, 0.2542, 0.08438, 1.0, 0.5271, 0.2542, 0.08438, 1.0, 0.5271, 0.2542, 0.08438, 1.0, 0.5271, 0.2542, 0.08438, 1.0, 0.5271, 0.2542, 0.08438, 1.0, 0.5271, 0.2542, 0.08438, 1.0, 0.5271, 0.2542, 0.08438, 1.0, 0.5271, 0.2542, 0.08438, 1.0, 0.5271, 0.2542, 0.08438, 1.0, 0.5271, 0.2542, 0.08438, 1.0, 0.5271, 0.2542, 0.08438, 1.0, 0.5271, 0.2542, 0.08438, 1.0, 0.5271, 0.2542, 0.08438, 1.0, 0.5271, 0.2542, 0.08438, 1.0, 0.5271, 0.2542, 0.08438, 1.0, 0.5271, 0.2542, 0.08438, 1.0, 0.5271, 0.2542, 0.08438, 1.0, 0.5271, 0.2542, 0.08438, 1.0, 0.5271, 0.2542, 0.08438, 1.0, 0.5271, 0.2542, 0.08438, 1.0, 0.5271, 0.2542, 0.08438, 1.0, 0.5271, 0.2542, 0.08438, 1.0, 0.5271, 0.2542, 0.08438, 1.0, 0.5271, 0.2542, 0.08438, 1.0, 0.5271, 0.2542, 0.08438, 1.0, 0.5271, 0.2542, 0.08438, 1.0, 0.5271, 0.2542, 0.08438, 1.0, 0.5271, 0.2542, 0.08438, 1.0, 0.5271, 0.2542, 0.08438, 1.0, 0.5271, 0.2542, 0.08438, 1.0, 0.5271, 0.2542, 0.08438, 1.0, 0.5271, 0.2542, 0.08438, 1.0, 0.5271, 0.2542, 0.08438, 1.0, 0.5271, 0.2542, 0.08438, 1.0, 0.5271, 0.2542, 0.08438, 1.0, 0.5271, 0.2542, 0.08438, 1.0, 0.5271, 0.2542, 0.08438, 1.0, 0.5271, 0.2542, 0.08438, 1.0, 0.5271, 0.2542, 0.08438, 1.0, 0.5271, 0.2542, 0.08438, 1.0, 0.5271, 0.2542, 0.08438, 1.0, 0.5271, 0.2542, 0.08438, 1.0, 0.5271, 0.2542, 0.08438, 1.0, 0.5271, 0.2542, 0.08438, 1.0, 0.5271, 0.2542, 0.08438, 1.0, 0.5271, 0.2542, 0.08438, 1.0, 0.5271, 0.2542, 0.08438, 1.0, 0.5271, 0.2542, 0.08438, 1.0, 0.5271, 0.2542, 0.08438, 1.0, 0.5271, 0.2542, 0.08438, 1.0, 0.5271, 0.2542, 0.08438, 1.0, 0.5271, 0.2542, 0.08438, 1.0, 0.5271, 0.2542, 0.08438, 1.0, 0.5271, 0.2542, 0.08438, 1.0, 0.5271, 0.2542, 0.08438, 1.0, 0.5271, 0.2542, 0.08438, 1.0, 0.5271, 0.2542, 0.08438, 1.0, 0.5271, 0.2542, 0.08438, 1.0, 0.5271, 0.2542, 0.08438, 1.0, 0.5271, 0.2542, 0.08438, 1.0, 0.5271, 0.2542, 0.08438, 1.0, 0.5271, 0.2542, 0.08438, 1.0, 0.5271, 0.2542, 0.08438, 1.0, 0.5271, 0.2542, 0.08438, 1.0, 0.5271, 0.2542, 0.08438, 1.0, 0.5271, 0.2542, 0.08438, 1.0, 0.5271, 0.2542, 0.08438, 1.0, 0.5271, 0.2542, 0.08438, 1.0, 0.5271, 0.2542, 0.08438, 1.0, 0.5271, 0.2542, 0.08438, 1.0, 0.5271, 0.2542, 0.08438, 1.0, 0.5271, 0.2542, 0.08438, 1.0, 0.5271, 0.2542, 0.08438, 1.0, 0.5271, 0.2542, 0.08438, 1.0, 0.5271, 0.2542, 0.08438, 1.0, 0.5271, 0.2542, 0.08438, 1.0, 0.5271, 0.2542, 0.08438, 1.0, 0.5271, 0.2542, 0.08438, 1.0, 0.5271, 0.2542, 0.08438, 1.0, 0.5271, 0.2542, 0.08438, 1.0, 0.5271, 0.2542, 0.08438, 1.0, 0.5271, 0.2542, 0.08438, 1.0, 0.5271, 0.2542, 0.08438, 1.0, 0.5271, 0.2542, 0.08438, 1.0, 0.5271, 0.2542, 0.08438, 1.0, 0.5271, 0.2542, 0.08438, 1.0, 0.5271, 0.2542, 0.08438, 1.0, 0.5271, 0.2542, 0.08438, 1.0, 0.5271, 0.2542, 0.08438, 1.0, 0.5271, 0.2542, 0.08438, 1.0, 0.5271, 0.2542, 0.08438, 1.0, 0.5271, 0.2542, 0.08438, 1.0, 0.5271, 0.2542, 0.08438, 1.0, 0.5271, 0.2542, 0.08438, 1.0, 0.5271, 0.2542, 0.08438, 1.0, 0.5271, 0.2542, 0.08438, 1.0, 0.5271, 0.2542, 0.08438, 1.0, 0.5271, 0.2542, 0.08438, 1.0, 0.5271, 0.2542, 0.08438, 1.0, 0.5271, 0.2542, 0.08438, 1.0, 0.5271, 0.2542, 0.08438, 1.0, 0.5271, 0.2542, 0.08438, 1.0, 0.5271, 0.2542, 0.08438, 1.0, 0.5271, 0.2542, 0.08438, 1.0, 0.5271, 0.2542, 0.08438, 1.0, 0.5271, 0.2542, 0.08438, 1.0, 0.5271, 0.2542, 0.08438, 1.0, 0.5271, 0.2542, 0.08438, 1.0, 0.5271, 0.2542, 0.08438, 1.0, 0.5271, 0.2542, 0.08438, 1.0, 0.5271, 0.2542, 0.08438, 1.0, 0.5271, 0.2542, 0.08438, 1.0, 0.5271, 0.2542, 0.08438, 1.0, 0.5271, 0.2542, 0.08438, 1.0, 0.5271, 0.2542, 0.08438, 1.0, 0.5271, 0.2542, 0.08438, 1.0, 0.5271, 0.2542, 0.08438, 1.0, 0.5271, 0.2542, 0.08438, 1.0, 0.5271, 0.2542, 0.08438, 1.0, 0.5271, 0.2542, 0.08438, 1.0, 0.5271, 0.2542, 0.08438, 1.0, 0.5271, 0.2542, 0.08438, 1.0, 0.5271, 0.2542, 0.08438, 1.0, 0.5271, 0.2542, 0.08438, 1.0, 0.5271, 0.2542, 0.08438, 1.0, 0.5271, 0.2542, 0.08438, 1.0, 0.5271, 0.2542, 0.08438, 1.0, 0.5271, 0.2542, 0.08438, 1.0, 0.5271, 0.2542, 0.08438, 1.0, 0.5271, 0.2542, 0.08438, 1.0, 0.5271, 0.2542, 0.08438, 1.0, 0.5271, 0.2542, 0.08438, 1.0, 0.5271, 0.2542, 0.08438, 1.0, 0.5271, 0.2542, 0.08438, 1.0, 0.5271, 0.2542, 0.08438, 1.0, 0.5271, 0.2542, 0.08438, 1.0, 0.5271, 0.2542, 0.08438, 1.0, 0.5271, 0.2542, 0.08438, 1.0, 0.5271, 0.2542, 0.08438, 1.0, 0.5271, 0.2542, 0.08438, 1.0, 0.5271, 0.2542, 0.08438, 1.0, 0.5271, 0.2542, 0.08438, 1.0, 0.5271, 0.2542, 0.08438, 1.0, 0.5271, 0.2542, 0.08438, 1.0, 0.5271, 0.2542, 0.08438, 1.0, 0.5271, 0.2542, 0.08438, 1.0, 0.5271, 0.2542, 0.08438, 1.0, 0.5271, 0.2542, 0.08438, 1.0, 0.5271, 0.2542, 0.08438, 1.0, 0.5271, 0.2542, 0.08438, 1.0, 0.5271, 0.2542, 0.08438, 1.0, 0.5271, 0.2542, 0.08438, 1.0, 0.5271, 0.2542, 0.08438, 1.0, 0.5271, 0.2542, 0.08438, 1.0, 0.5271, 0.2542, 0.08438, 1.0, 0.5271, 0.2542, 0.08438, 1.0, 0.5271, 0.2542, 0.08438, 1.0, 0.5271, 0.2542, 0.08438, 1.0, 0.5271, 0.2542, 0.08438, 1.0, 0.5271, 0.2542, 0.08438, 1.0, 0.5271, 0.2542, 0.08438, 1.0, 0.5271, 0.2542, 0.08438, 1.0, 0.5271, 0.2542, 0.08438, 1.0, 0.5271, 0.2542, 0.08438, 1.0, 0.5271, 0.2542, 0.08438, 1.0, 0.5271, 0.2542, 0.08438, 1.0, 0.5271, 0.2542, 0.08438, 1.0, 0.5271, 0.2542, 0.08438, 1.0, 0.5271, 0.2542, 0.08438, 1.0, 0.5271, 0.2542, 0.08438, 1.0, 0.5271, 0.2542, 0.08438, 1.0, 0.5271, 0.2542, 0.08438, 1.0, 0.5271, 0.2542, 0.08438, 1.0, 0.5271, 0.2542, 0.08438, 1.0, 0.5271, 0.2542, 0.08438, 1.0, 0.5271, 0.2542, 0.08438, 1.0, 0.5271, 0.2542, 0.08438, 1.0, 0.5271, 0.2542, 0.08438, 1.0, 0.5271, 0.2542, 0.08438, 1.0, 0.5271, 0.2542, 0.08438, 1.0, 0.5271, 0.2542, 0.08438, 1.0, 0.5271, 0.2542, 0.08438, 1.0, 0.5271, 0.2542, 0.08438, 1.0, 0.5271, 0.2542, 0.08438, 1.0, 0.5271, 0.2542, 0.08438, 1.0, 0.5271, 0.2542, 0.08438, 1.0, 0.5271, 0.2542, 0.08438, 1.0, 0.5271, 0.2542, 0.08438, 1.0, 0.5271, 0.2542, 0.08438, 1.0, 0.5271, 0.2542, 0.08438, 1.0, 0.5271, 0.2542, 0.08438, 1.0, 0.5271, 0.2542, 0.08438, 1.0, 0.5271, 0.2542, 0.08438, 1.0, 0.5271, 0.2542, 0.08438, 1.0, 0.5271, 0.2542, 0.08438, 1.0, 0.5271, 0.2542, 0.08438, 1.0, 0.5271, 0.2542, 0.08438, 1.0, 0.5271, 0.2542, 0.08438, 1.0, 0.5271, 0.2542, 0.08438, 1.0, 0.5271, 0.2542, 0.08438, 1.0, 0.5271, 0.2542, 0.08438, 1.0, 0.5271, 0.2542, 0.08438, 1.0, 0.5271, 0.2542, 0.08438, 1.0, 0.5271, 0.2542, 0.08438, 1.0, 0.5271, 0.2542, 0.08438, 1.0, 0.5271, 0.2542, 0.08438, 1.0, 0.5271, 0.2542, 0.08438, 1.0, 0.5271, 0.2542, 0.08438, 1.0, 0.5271, 0.2542, 0.08438, 1.0, 0.5271, 0.2542, 0.08438, 1.0, 0.5271, 0.2542, 0.08438, 1.0, 0.5271, 0.2542, 0.08438, 1.0, 0.5271, 0.2542, 0.08438, 1.0, 0.5271, 0.2542, 0.08438, 1.0, 0.5271, 0.2542, 0.08438, 1.0, 0.5271, 0.2542, 0.08438, 1.0, 0.5271, 0.2542, 0.08438, 1.0, 0.5271, 0.2542, 0.08438, 1.0, 0.5271, 0.2542, 0.08438, 1.0, 0.5271, 0.2542, 0.08438, 1.0, 0.5271, 0.2542, 0.08438, 1.0, 0.5271, 0.2542, 0.08438, 1.0, 0.5271, 0.2542, 0.08438, 1.0, 0.5271, 0.2542, 0.08438, 1.0, 0.5271, 0.2542, 0.08438, 1.0, 0.5271, 0.2542, 0.08438, 1.0, 0.5271, 0.2542, 0.08438, 1.0, 0.5271, 0.2542, 0.08438, 1.0, 0.5271, 0.2542, 0.08438, 1.0, 0.5271, 0.2542, 0.08438, 1.0, 0.5271, 0.2542, 0.08438, 1.0, 0.5271, 0.2542, 0.08438, 1.0, 0.5271, 0.2542, 0.08438, 1.0, 0.5271, 0.2542, 0.08438, 1.0, 0.5271, 0.2542, 0.08438, 1.0, 0.5271, 0.2542, 0.08438, 1.0, 0.5271, 0.2542, 0.08438, 1.0, 0.5271, 0.2542, 0.08438, 1.0, 0.5271, 0.2542, 0.08438, 1.0, 0.5271, 0.2542, 0.08438, 1.0, 0.5271, 0.2542, 0.08438, 1.0, 0.5271, 0.2542, 0.08438, 1.0, 0.5271, 0.2542, 0.08438, 1.0, 0.5271, 0.2542, 0.08438, 1.0, 0.5271, 0.2542, 0.08438, 1.0, 0.5271, 0.2542, 0.08438, 1.0, 0.5271, 0.2542, 0.08438, 1.0, 0.5271, 0.2542, 0.08438, 1.0, 0.5271, 0.2542, 0.08438, 1.0, 0.5271, 0.2542, 0.08438, 1.0, 0.5271, 0.2542, 0.08438, 1.0, 0.5271, 0.2542, 0.08438, 1.0, 0.5271, 0.2542, 0.08438, 1.0, 0.5271, 0.2542, 0.08438, 1.0, 0.5271, 0.2542, 0.08438, 1.0, 0.2542, 0.107, 0.03434, 1.0, 0.2542, 0.107, 0.03434, 1.0, 0.2542, 0.107, 0.03434, 1.0, 0.2542, 0.107, 0.03434, 1.0, 0.5271, 0.2542, 0.08438, 1.0, 0.5271, 0.2542, 0.08438, 1.0, 0.5271, 0.2542, 0.08438, 1.0, 0.2542, 0.107, 0.03434, 1.0, 0.2542, 0.107, 0.03434, 1.0, 0.2542, 0.107, 0.03434, 1.0, 0.2542, 0.107, 0.03434, 1.0, 0.2542, 0.107, 0.03434, 1.0, 0.2542, 0.107, 0.03434, 1.0, 0.2542, 0.107, 0.03434, 1.0, 0.2542, 0.107, 0.03434, 1.0, 0.2542, 0.107, 0.03434, 1.0, 0.2542, 0.107, 0.03434, 1.0, 0.2542, 0.107, 0.03434, 1.0, 0.2542, 0.107, 0.03434, 1.0, 0.2542, 0.107, 0.03434, 1.0, 0.2542, 0.107, 0.03434, 1.0, 0.2542, 0.107, 0.03434, 1.0, 0.2542, 0.107, 0.03434, 1.0, 0.2542, 0.107, 0.03434, 1.0, 0.2542, 0.107, 0.03434, 1.0, 0.2542, 0.107, 0.03434, 1.0, 0.2542, 0.107, 0.03434, 1.0, 0.2542, 0.107, 0.03434, 1.0, 0.2542, 0.107, 0.03434, 1.0, 0.2542, 0.107, 0.03434, 1.0, 0.2542, 0.107, 0.03434, 1.0, 0.2542, 0.107, 0.03434, 1.0, 0.2542, 0.107, 0.03434, 1.0, 0.2542, 0.107, 0.03434, 1.0, 0.2542, 0.107, 0.03434, 1.0, 0.2542, 0.107, 0.03434, 1.0, 0.2542, 0.107, 0.03434, 1.0, 0.2542, 0.107, 0.03434, 1.0, 0.2542, 0.107, 0.03434, 1.0, 0.2542, 0.107, 0.03434, 1.0, 0.2542, 0.107, 0.03434, 1.0, 0.2542, 0.107, 0.03434, 1.0, 0.2542, 0.107, 0.03434, 1.0, 0.2542, 0.107, 0.03434, 1.0, 0.2542, 0.107, 0.03434, 1.0, 0.2542, 0.107, 0.03434, 1.0, 0.2542, 0.107, 0.03434, 1.0, 0.2542, 0.107, 0.03434, 1.0, 0.2542, 0.107, 0.03434, 1.0, 0.2542, 0.107, 0.03434, 1.0, 0.2542, 0.107, 0.03434, 1.0, 0.2542, 0.107, 0.03434, 1.0, 0.2542, 0.107, 0.03434, 1.0, 0.2542, 0.107, 0.03434, 1.0, 0.2542, 0.107, 0.03434, 1.0, 0.2542, 0.107, 0.03434, 1.0, 0.2542, 0.107, 0.03434, 1.0, 0.2542, 0.107, 0.03434, 1.0, 0.2542, 0.107, 0.03434, 1.0, 0.2542, 0.107, 0.03434, 1.0, 0.2542, 0.107, 0.03434, 1.0, 0.2542, 0.107, 0.03434, 1.0, 0.2542, 0.107, 0.03434, 1.0, 0.2542, 0.107, 0.03434, 1.0, 0.2542, 0.107, 0.03434, 1.0, 0.2542, 0.107, 0.03434, 1.0, 0.2542, 0.107, 0.03434, 1.0, 0.2542, 0.107, 0.03434, 1.0, 0.2542, 0.107, 0.03434, 1.0, 0.2542, 0.107, 0.03434, 1.0, 0.2542, 0.107, 0.03434, 1.0, 0.2542, 0.107, 0.03434, 1.0, 0.2542, 0.107, 0.03434, 1.0, 0.2542, 0.107, 0.03434, 1.0, 0.2542, 0.107, 0.03434, 1.0, 0.2542, 0.107, 0.03434, 1.0, 0.2542, 0.107, 0.03434, 1.0, 0.2542, 0.107, 0.03434, 1.0, 0.2542, 0.107, 0.03434, 1.0, 0.2542, 0.107, 0.03434, 1.0, 0.2542, 0.107, 0.03434, 1.0, 0.2542, 0.107, 0.03434, 1.0, 0.2542, 0.107, 0.03434, 1.0, 0.2542, 0.107, 0.03434, 1.0, 0.2542, 0.107, 0.03434, 1.0, 0.2542, 0.107, 0.03434, 1.0, 0.2542, 0.107, 0.03434, 1.0, 0.2542, 0.107, 0.03434, 1.0, 0.2542, 0.107, 0.03434, 1.0, 0.2542, 0.107, 0.03434, 1.0, 0.2542, 0.107, 0.03434, 1.0, 0.2542, 0.107, 0.03434, 1.0, 0.2542, 0.107, 0.03434, 1.0, 0.2542, 0.107, 0.03434, 1.0, 0.2542, 0.107, 0.03434, 1.0, 0.2542, 0.107, 0.03434, 1.0, 0.2542, 0.107, 0.03434, 1.0, 0.2542, 0.107, 0.03434, 1.0, 0.2542, 0.107, 0.03434, 1.0, 0.2542, 0.107, 0.03434, 1.0, 0.2542, 0.107, 0.03434, 1.0, 0.2542, 0.107, 0.03434, 1.0, 0.2542, 0.107, 0.03434, 1.0, 0.2542, 0.107, 0.03434, 1.0, 0.2542, 0.107, 0.03434, 1.0, 0.2542, 0.107, 0.03434, 1.0, 0.2542, 0.107, 0.03434, 1.0, 0.2542, 0.107, 0.03434, 1.0, 0.2542, 0.107, 0.03434, 1.0, 0.2542, 0.107, 0.03434, 1.0, 0.2542, 0.107, 0.03434, 1.0, 0.2542, 0.107, 0.03434, 1.0, 0.2542, 0.107, 0.03434, 1.0, 0.2542, 0.107, 0.03434, 1.0, 0.2542, 0.107, 0.03434, 1.0, 0.2542, 0.107, 0.03434, 1.0, 0.2542, 0.107, 0.03434, 1.0, 0.2542, 0.107, 0.03434, 1.0, 0.2542, 0.107, 0.03434, 1.0, 0.2542, 0.107, 0.03434, 1.0, 0.2542, 0.107, 0.03434, 1.0, 0.2542, 0.107, 0.03434, 1.0, 0.2542, 0.107, 0.03434, 1.0, 0.2542, 0.107, 0.03434, 1.0, 0.2542, 0.107, 0.03434, 1.0, 0.2542, 0.107, 0.03434, 1.0, 0.2542, 0.107, 0.03434, 1.0, 0.2542, 0.107, 0.03434, 1.0, 0.2542, 0.107, 0.03434, 1.0, 0.2542, 0.107, 0.03434, 1.0, 0.2542, 0.107, 0.03434, 1.0, 0.2542, 0.107, 0.03434, 1.0, 0.2542, 0.107, 0.03434, 1.0, 0.2542, 0.107, 0.03434, 1.0, 0.2542, 0.107, 0.03434, 1.0, 0.2542, 0.107, 0.03434, 1.0, 0.2542, 0.107, 0.03434, 1.0, 0.2542, 0.107, 0.03434, 1.0, 0.2542, 0.107, 0.03434, 1.0, 0.2542, 0.107, 0.03434, 1.0, 0.2542, 0.107, 0.03434, 1.0, 0.2542, 0.107, 0.03434, 1.0, 0.2542, 0.107, 0.03434, 1.0, 0.2542, 0.107, 0.03434, 1.0, 0.2542, 0.107, 0.03434, 1.0, 0.2542, 0.107, 0.03434, 1.0, 0.2542, 0.107, 0.03434, 1.0, 0.2542, 0.107, 0.03434, 1.0, 0.2542, 0.107, 0.03434, 1.0, 0.2542, 0.107, 0.03434, 1.0, 0.2542, 0.107, 0.03434, 1.0, 0.2542, 0.107, 0.03434, 1.0, 0.2542, 0.107, 0.03434, 1.0, 0.2542, 0.107, 0.03434, 1.0, 0.2542, 0.107, 0.03434, 1.0, 0.2542, 0.107, 0.03434, 1.0, 0.2542, 0.107, 0.03434, 1.0, 0.2542, 0.107, 0.03434, 1.0, 0.2542, 0.107, 0.03434, 1.0, 0.2542, 0.107, 0.03434, 1.0, 0.2542, 0.107, 0.03434, 1.0, 0.2542, 0.107, 0.03434, 1.0, 0.2542, 0.107, 0.03434, 1.0, 0.2542, 0.107, 0.03434, 1.0, 0.2542, 0.107, 0.03434, 1.0, 0.2542, 0.107, 0.03434, 1.0, 0.2542, 0.107, 0.03434, 1.0, 0.2542, 0.107, 0.03434, 1.0, 0.2542, 0.107, 0.03434, 1.0, 0.2542, 0.107, 0.03434, 1.0, 0.2542, 0.107, 0.03434, 1.0, 0.2542, 0.107, 0.03434, 1.0, 0.2542, 0.107, 0.03434, 1.0, 0.2542, 0.107, 0.03434, 1.0, 0.2542, 0.107, 0.03434, 1.0, 0.2542, 0.107, 0.03434, 1.0, 0.2542, 0.107, 0.03434, 1.0, 0.2542, 0.107, 0.03434, 1.0, 0.2542, 0.107, 0.03434, 1.0, 0.2542, 0.107, 0.03434, 1.0, 0.2542, 0.107, 0.03434, 1.0, 0.2542, 0.107, 0.03434, 1.0, 0.2542, 0.107, 0.03434, 1.0, 0.2542, 0.107, 0.03434, 1.0, 0.2542, 0.107, 0.03434, 1.0, 0.2542, 0.107, 0.03434, 1.0, 0.2542, 0.107, 0.03434, 1.0, 0.2542, 0.107, 0.03434, 1.0, 0.2542, 0.107, 0.03434, 1.0, 0.2542, 0.107, 0.03434, 1.0, 0.2542, 0.107, 0.03434, 1.0, 0.2542, 0.107, 0.03434, 1.0, 0.2542, 0.107, 0.03434, 1.0, 0.2542, 0.107, 0.03434, 1.0, 0.2542, 0.107, 0.03434, 1.0, 0.2542, 0.107, 0.03434, 1.0, 0.2542, 0.107, 0.03434, 1.0, 0.2542, 0.107, 0.03434, 1.0, 0.2542, 0.107, 0.03434, 1.0, 0.2542, 0.107, 0.03434, 1.0, 0.2542, 0.107, 0.03434, 1.0, 0.2542, 0.107, 0.03434, 1.0, 0.2542, 0.107, 0.03434, 1.0, 0.2542, 0.107, 0.03434, 1.0, 0.2542, 0.107, 0.03434, 1.0, 0.2542, 0.107, 0.03434, 1.0, 0.2542, 0.107, 0.03434, 1.0, 0.2542, 0.107, 0.03434, 1.0, 0.2542, 0.107, 0.03434, 1.0, 0.2542, 0.107, 0.03434, 1.0, 0.2542, 0.107, 0.03434, 1.0, 0.2542, 0.107, 0.03434, 1.0, 0.2542, 0.107, 0.03434, 1.0, 0.2542, 0.107, 0.03434, 1.0, 0.2542, 0.107, 0.03434, 1.0, 0.2542, 0.107, 0.03434, 1.0, 0.2542, 0.107, 0.03434, 1.0, 0.2542, 0.107, 0.03434, 1.0, 0.2542, 0.107, 0.03434, 1.0, 0.2542, 0.107, 0.03434, 1.0, 0.2542, 0.107, 0.03434, 1.0, 0.2542, 0.107, 0.03434, 1.0, 0.2542, 0.107, 0.03434, 1.0, 0.2542, 0.107, 0.03434, 1.0, 0.2542, 0.107, 0.03434, 1.0, 0.2542, 0.107, 0.03434, 1.0, 0.2542, 0.107, 0.03434, 1.0, 0.2542, 0.107, 0.03434, 1.0, 0.2542, 0.107, 0.03434, 1.0, 0.2542, 0.107, 0.03434, 1.0, 0.2542, 0.107, 0.03434, 1.0, 0.2542, 0.107, 0.03434, 1.0, 0.2542, 0.107, 0.03434, 1.0, 0.2542, 0.107, 0.03434, 1.0, 0.2542, 0.107, 0.03434, 1.0, 0.2542, 0.107, 0.03434, 1.0, 0.2542, 0.107, 0.03434, 1.0, 0.2542, 0.107, 0.03434, 1.0, 0.2542, 0.107, 0.03434, 1.0, 0.2542, 0.107, 0.03434, 1.0, 0.2542, 0.107, 0.03434, 1.0, 0.2542, 0.107, 0.03434, 1.0, 0.2542, 0.107, 0.03434, 1.0, 0.2542, 0.107, 0.03434, 1.0, 0.2542, 0.107, 0.03434, 1.0, 0.2542, 0.107, 0.03434, 1.0, 0.2542, 0.107, 0.03434, 1.0, 0.2542, 0.107, 0.03434, 1.0, 0.2542, 0.107, 0.03434, 1.0, 0.2542, 0.107, 0.03434, 1.0, 0.2542, 0.107, 0.03434, 1.0, 0.2542, 0.107, 0.03434, 1.0, 0.2542, 0.107, 0.03434, 1.0, 0.2542, 0.107, 0.03434, 1.0, 0.2542, 0.107, 0.03434, 1.0, 0.2542, 0.107, 0.03434, 1.0, 0.2542, 0.107, 0.03434, 1.0, 0.2542, 0.107, 0.03434, 1.0, 0.2542, 0.107, 0.03434, 1.0, 0.2542, 0.107, 0.03434, 1.0, 0.2542, 0.107, 0.03434, 1.0, 0.2542, 0.107, 0.03434, 1.0, 0.2542, 0.107, 0.03434, 1.0, 0.2542, 0.107, 0.03434, 1.0, 0.2542, 0.107, 0.03434, 1.0, 0.2542, 0.107, 0.03434, 1.0, 0.2542, 0.107, 0.03434, 1.0, 0.2542, 0.107, 0.03434, 1.0, 0.2542, 0.107, 0.03434, 1.0, 0.2542, 0.107, 0.03434, 1.0, 0.2542, 0.107, 0.03434, 1.0, 0.2542, 0.107, 0.03434, 1.0, 0.2542, 0.107, 0.03434, 1.0, 0.2542, 0.107, 0.03434, 1.0, 0.2542, 0.107, 0.03434, 1.0, 0.2542, 0.107, 0.03434, 1.0, 0.2542, 0.107, 0.03434, 1.0, 0.2542, 0.107, 0.03434, 1.0, 0.2542, 0.107, 0.03434, 1.0, 0.2542, 0.107, 0.03434, 1.0, 0.2542, 0.107, 0.03434, 1.0, 0.2542, 0.107, 0.03434, 1.0, 0.2542, 0.107, 0.03434, 1.0, 0.2542, 0.107, 0.03434, 1.0, 0.2542, 0.107, 0.03434, 1.0, 0.2542, 0.107, 0.03434, 1.0, 0.2542, 0.107, 0.03434, 1.0, 0.2542, 0.107, 0.03434, 1.0, 0.2542, 0.107, 0.03434, 1.0, 0.2542, 0.107, 0.03434, 1.0, 0.2542, 0.107, 0.03434, 1.0, 0.2542, 0.107, 0.03434, 1.0, 0.2542, 0.107, 0.03434, 1.0, 0.2542, 0.107, 0.03434, 1.0, 0.2542, 0.107, 0.03434, 1.0, 0.2542, 0.107, 0.03434, 1.0, 0.2542, 0.107, 0.03434, 1.0, 0.2542, 0.107, 0.03434, 1.0, 0.2542, 0.107, 0.03434, 1.0, 0.2542, 0.107, 0.03434, 1.0, 0.2542, 0.107, 0.03434, 1.0, 0.2542, 0.107, 0.03434, 1.0, 0.2542, 0.107, 0.03434, 1.0, 0.2542, 0.107, 0.03434, 1.0, 0.2542, 0.107, 0.03434, 1.0, 0.2542, 0.107, 0.03434, 1.0, 0.2542, 0.107, 0.03434, 1.0, 0.2542, 0.107, 0.03434, 1.0, 0.2542, 0.107, 0.03434, 1.0, 0.2542, 0.107, 0.03434, 1.0, 0.2542, 0.107, 0.03434, 1.0, 0.2542, 0.107, 0.03434, 1.0, 0.2542, 0.107, 0.03434, 1.0, 0.2542, 0.107, 0.03434, 1.0, 0.2542, 0.107, 0.03434, 1.0, 0.2542, 0.107, 0.03434, 1.0, 0.2542, 0.107, 0.03434, 1.0, 0.2542, 0.107, 0.03434, 1.0, 0.2542, 0.107, 0.03434, 1.0, 0.2542, 0.107, 0.03434, 1.0, 0.2542, 0.107, 0.03434, 1.0, 0.2542, 0.107, 0.03434, 1.0, 0.2542, 0.107, 0.03434, 1.0, 0.2542, 0.107, 0.03434, 1.0, 0.2542, 0.107, 0.03434, 1.0, 0.2542, 0.107, 0.03434, 1.0, 0.2542, 0.107, 0.03434, 1.0, 0.2542, 0.107, 0.03434, 1.0, 0.2542, 0.107, 0.03434, 1.0, 0.2542, 0.107, 0.03434, 1.0, 0.2542, 0.107, 0.03434, 1.0, 0.2542, 0.107, 0.03434, 1.0, 0.2542, 0.107, 0.03434, 1.0, 0.2542, 0.107, 0.03434, 1.0, 0.2542, 0.107, 0.03434, 1.0, 0.2542, 0.107, 0.03434, 1.0, 0.2542, 0.107, 0.03434, 1.0, 0.2542, 0.107, 0.03434, 1.0, 0.2542, 0.107, 0.03434, 1.0, 0.2542, 0.107, 0.03434, 1.0, 0.2542, 0.107, 0.03434, 1.0, 0.2542, 0.107, 0.03434, 1.0, 0.2542, 0.107, 0.03434, 1.0, 0.2542, 0.107, 0.03434, 1.0, 0.2542, 0.107, 0.03434, 1.0, 0.2542, 0.107, 0.03434, 1.0, 0.2542, 0.107, 0.03434, 1.0, 0.2542, 0.107, 0.03434, 1.0, 0.2542, 0.107, 0.03434, 1.0, 0.2542, 0.107, 0.03434, 1.0, 0.2542, 0.107, 0.03434, 1.0, 0.2542, 0.107, 0.03434, 1.0, 0.2542, 0.107, 0.03434, 1.0, 0.2542, 0.107, 0.03434, 1.0, 0.2542, 0.107, 0.03434, 1.0, 0.2542, 0.107, 0.03434, 1.0, 0.2542, 0.107, 0.03434, 1.0, 0.2542, 0.107, 0.03434, 1.0, 0.2542, 0.107, 0.03434, 1.0, 0.2542, 0.107, 0.03434, 1.0, 0.2542, 0.107, 0.03434, 1.0, 0.2542, 0.107, 0.03434, 1.0, 0.2542, 0.107, 0.03434, 1.0, 0.2542, 0.107, 0.03434, 1.0, 0.2542, 0.107, 0.03434, 1.0, 0.2542, 0.107, 0.03434, 1.0, 0.2542, 0.107, 0.03434, 1.0, 0.2542, 0.107, 0.03434, 1.0, 0.2542, 0.107, 0.03434, 1.0, 0.2542, 0.107, 0.03434, 1.0, 0.2542, 0.107, 0.03434, 1.0, 0.2542, 0.107, 0.03434, 1.0, 0.2542, 0.107, 0.03434, 1.0, 0.2542, 0.107, 0.03434, 1.0, 0.2542, 0.107, 0.03434, 1.0, 0.2542, 0.107, 0.03434, 1.0, 0.2542, 0.107, 0.03434, 1.0, 0.2542, 0.107, 0.03434, 1.0, 0.2542, 0.107, 0.03434, 1.0, 0.2542, 0.107, 0.03434, 1.0, 0.2542, 0.107, 0.03434, 1.0, 0.2542, 0.107, 0.03434, 1.0, 0.2542, 0.107, 0.03434, 1.0, 0.2542, 0.107, 0.03434, 1.0, 0.2542, 0.107, 0.03434, 1.0, 0.2542, 0.107, 0.03434, 1.0, 0.2542, 0.107, 0.03434, 1.0, 0.2542, 0.107, 0.03434, 1.0, 0.2542, 0.107, 0.03434, 1.0, 0.2542, 0.107, 0.03434, 1.0, 0.2542, 0.107, 0.03434, 1.0, 0.2542, 0.107, 0.03434, 1.0, 0.2542, 0.107, 0.03434, 1.0, 0.2542, 0.107, 0.03434, 1.0, 0.2542, 0.107, 0.03434, 1.0, 0.2542, 0.107, 0.03434, 1.0, 0.2542, 0.107, 0.03434, 1.0, 0.2542, 0.107, 0.03434, 1.0, 0.2542, 0.107, 0.03434, 1.0, 0.2542, 0.107, 0.03434, 1.0, 0.2542, 0.107, 0.03434, 1.0, 0.2542, 0.107, 0.03434, 1.0, 0.2542, 0.107, 0.03434, 1.0, 0.2542, 0.107, 0.03434, 1.0, 0.2542, 0.107, 0.03434, 1.0, 0.2542, 0.107, 0.03434, 1.0, 0.2542, 0.107, 0.03434, 1.0, 0.2542, 0.107, 0.03434, 1.0, 0.2542, 0.107, 0.03434, 1.0, 0.2542, 0.107, 0.03434, 1.0, 0.2542, 0.107, 0.03434, 1.0, 0.2542, 0.107, 0.03434, 1.0, 0.2542, 0.107, 0.03434, 1.0, 0.2542, 0.107, 0.03434, 1.0, 0.2542, 0.107, 0.03434, 1.0, 0.2542, 0.107, 0.03434, 1.0, 0.2542, 0.107, 0.03434, 1.0, 0.2542, 0.107, 0.03434, 1.0, 0.2542, 0.107, 0.03434, 1.0, 0.2542, 0.107, 0.03434, 1.0, 0.2542, 0.107, 0.03434, 1.0, 0.2542, 0.107, 0.03434, 1.0, 0.2542, 0.107, 0.03434, 1.0, 0.2542, 0.107, 0.03434, 1.0, 0.2542, 0.107, 0.03434, 1.0, 0.2542, 0.107, 0.03434, 1.0, 0.2542, 0.107, 0.03434, 1.0, 0.2542, 0.107, 0.03434, 1.0, 0.2542, 0.107, 0.03434, 1.0, 0.2542, 0.107, 0.03434, 1.0, 0.2542, 0.107, 0.03434, 1.0, 0.2542, 0.107, 0.03434, 1.0, 0.2542, 0.107, 0.03434, 1.0, 0.2542, 0.107, 0.03434, 1.0, 0.2542, 0.107, 0.03434, 1.0])
me_sk_prop_fence.materials.append(mat_m_prop_fence)
me_sk_prop_fence.update()

# ---- objects
ob_sk_prop_fence = bpy.data.objects.new('SK_prop_fence', me_sk_prop_fence)

# ---- transforms, parenting, visibility, modifiers, constraints
ob_sk_prop_fence.location = (0.0, 0.0, 0.0)

# ---- collection membership
scene.collection.objects.link(ob_sk_prop_fence)

# ---- scene / render settings (as saved in the file)
scene.frame_start = 1; scene.frame_end = 250; scene.frame_set(1)
scene.render.engine = 'BLENDER_EEVEE_NEXT'
scene.render.bake_bias = 0.0
scene.render.bake_samples = 0
scene.render.compositor_device = 'GPU'
scene.eevee.use_volume_custom_range = False
scene.eevee.fast_gi_thickness_near = 0.1
scene.eevee.fast_gi_thickness_far = 0.0
scene.eevee.ray_tracing_options.screen_trace_thickness = 0.1
bpy.context.view_layer.update()

# ---- added for rendering (the .blend has no active camera and no usable light): camera, sun
cam_auto = bpy.data.cameras.new('AutoCamera')
cam_auto.lens = 50.0
cam_auto.sensor_width = 36.0
cam_auto.clip_end = 1000.0
ob_auto_camera = bpy.data.objects.new('AutoCamera', cam_auto)
scene.collection.objects.link(ob_auto_camera)
ob_auto_camera.location = (2.0197, -2.42365, 2.04576)
ob_auto_camera.rotation_euler = (1.09748, -7.21219e-08, 0.694738)
scene.camera = ob_auto_camera
light_auto_sun = bpy.data.lights.new('AutoSun', 'SUN')
light_auto_sun.energy = 3.0
light_auto_sun.angle = 0.0523599
ob_auto_sun = bpy.data.objects.new('AutoSun', light_auto_sun)
scene.collection.objects.link(ob_auto_sun)
ob_auto_sun.rotation_euler = (0.872665, 0.174533, 0.523599)
bpy.context.view_layer.update()
